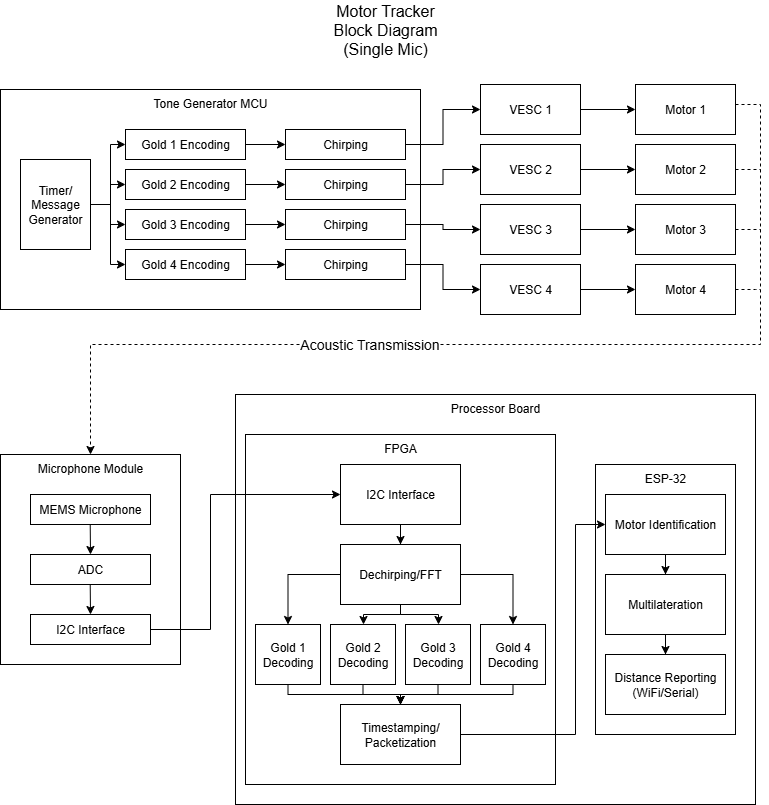

The diagram above was exported from draw.io. Its source (the exported page's mxGraphModel, read from the mxfile embedded in the PNG):
<mxGraphModel dx="946" dy="1669" grid="1" gridSize="10" guides="1" tooltips="1" connect="1" arrows="1" fold="1" page="1" pageScale="1" pageWidth="850" pageHeight="1100" math="0" shadow="0">
  <root>
    <mxCell id="0" />
    <mxCell id="1" parent="0" />
    <mxCell id="axjzoKotY6OT-XX8PcPx-15" value="Processor Board" style="rounded=0;whiteSpace=wrap;html=1;verticalAlign=top;" parent="1" vertex="1">
      <mxGeometry x="275" y="390" width="520" height="410" as="geometry" />
    </mxCell>
    <mxCell id="axjzoKotY6OT-XX8PcPx-2" value="Motor Tracker Block Diagram (Single Mic)" style="text;html=1;align=center;verticalAlign=middle;whiteSpace=wrap;rounded=0;fontSize=16;" parent="1" vertex="1">
      <mxGeometry x="365" y="10" width="120" height="30" as="geometry" />
    </mxCell>
    <mxCell id="axjzoKotY6OT-XX8PcPx-4" value="Microphone Module" style="rounded=0;whiteSpace=wrap;html=1;verticalAlign=top;" parent="1" vertex="1">
      <mxGeometry x="40" y="450" width="180" height="210" as="geometry" />
    </mxCell>
    <mxCell id="axjzoKotY6OT-XX8PcPx-5" value="MEMS Microphone" style="rounded=0;whiteSpace=wrap;html=1;" parent="1" vertex="1">
      <mxGeometry x="70" y="490" width="120" height="30" as="geometry" />
    </mxCell>
    <mxCell id="axjzoKotY6OT-XX8PcPx-6" value="ADC" style="rounded=0;whiteSpace=wrap;html=1;" parent="1" vertex="1">
      <mxGeometry x="70" y="550" width="120" height="30" as="geometry" />
    </mxCell>
    <mxCell id="axjzoKotY6OT-XX8PcPx-7" value="" style="endArrow=classic;html=1;rounded=0;entryX=0.5;entryY=0;entryDx=0;entryDy=0;" parent="1" target="axjzoKotY6OT-XX8PcPx-6" edge="1">
      <mxGeometry width="50" height="50" relative="1" as="geometry">
        <mxPoint x="129.71000000000004" y="520" as="sourcePoint" />
        <mxPoint x="129.71000000000004" y="570" as="targetPoint" />
      </mxGeometry>
    </mxCell>
    <mxCell id="axjzoKotY6OT-XX8PcPx-21" value="FPGA" style="rounded=0;whiteSpace=wrap;html=1;verticalAlign=top;" parent="1" vertex="1">
      <mxGeometry x="285" y="430" width="310" height="350" as="geometry" />
    </mxCell>
    <mxCell id="axjzoKotY6OT-XX8PcPx-23" style="edgeStyle=orthogonalEdgeStyle;rounded=0;orthogonalLoop=1;jettySize=auto;html=1;entryX=0;entryY=0.5;entryDx=0;entryDy=0;" parent="1" source="axjzoKotY6OT-XX8PcPx-9" target="axjzoKotY6OT-XX8PcPx-13" edge="1">
      <mxGeometry relative="1" as="geometry">
        <Array as="points">
          <mxPoint x="250" y="625" />
          <mxPoint x="250" y="490" />
        </Array>
      </mxGeometry>
    </mxCell>
    <mxCell id="axjzoKotY6OT-XX8PcPx-9" value="&lt;div&gt;I2C Interface&lt;/div&gt;" style="rounded=0;whiteSpace=wrap;html=1;" parent="1" vertex="1">
      <mxGeometry x="70" y="610" width="120" height="30" as="geometry" />
    </mxCell>
    <mxCell id="axjzoKotY6OT-XX8PcPx-10" value="" style="endArrow=classic;html=1;rounded=0;entryX=0.5;entryY=0;entryDx=0;entryDy=0;" parent="1" target="axjzoKotY6OT-XX8PcPx-9" edge="1">
      <mxGeometry width="50" height="50" relative="1" as="geometry">
        <mxPoint x="129.71000000000004" y="580" as="sourcePoint" />
        <mxPoint x="129.71000000000004" y="630" as="targetPoint" />
      </mxGeometry>
    </mxCell>
    <mxCell id="axjzoKotY6OT-XX8PcPx-19" style="edgeStyle=orthogonalEdgeStyle;rounded=0;orthogonalLoop=1;jettySize=auto;html=1;" parent="1" source="axjzoKotY6OT-XX8PcPx-13" target="axjzoKotY6OT-XX8PcPx-17" edge="1">
      <mxGeometry relative="1" as="geometry" />
    </mxCell>
    <mxCell id="axjzoKotY6OT-XX8PcPx-13" value="&lt;div&gt;I2C Interface&lt;/div&gt;" style="rounded=0;whiteSpace=wrap;html=1;" parent="1" vertex="1">
      <mxGeometry x="380" y="460" width="120" height="60" as="geometry" />
    </mxCell>
    <mxCell id="KkfcDGEK2xUWVViiMSnf-19" style="edgeStyle=orthogonalEdgeStyle;rounded=0;orthogonalLoop=1;jettySize=auto;html=1;entryX=0.5;entryY=0;entryDx=0;entryDy=0;" parent="1" source="axjzoKotY6OT-XX8PcPx-17" target="axjzoKotY6OT-XX8PcPx-20" edge="1">
      <mxGeometry relative="1" as="geometry" />
    </mxCell>
    <mxCell id="KkfcDGEK2xUWVViiMSnf-24" style="edgeStyle=orthogonalEdgeStyle;rounded=0;orthogonalLoop=1;jettySize=auto;html=1;" parent="1" source="axjzoKotY6OT-XX8PcPx-17" target="KkfcDGEK2xUWVViiMSnf-15" edge="1">
      <mxGeometry relative="1" as="geometry">
        <Array as="points">
          <mxPoint x="440" y="610" />
          <mxPoint x="403" y="610" />
        </Array>
      </mxGeometry>
    </mxCell>
    <mxCell id="KkfcDGEK2xUWVViiMSnf-25" style="edgeStyle=orthogonalEdgeStyle;rounded=0;orthogonalLoop=1;jettySize=auto;html=1;" parent="1" source="axjzoKotY6OT-XX8PcPx-17" target="KkfcDGEK2xUWVViiMSnf-16" edge="1">
      <mxGeometry relative="1" as="geometry">
        <Array as="points">
          <mxPoint x="440" y="610" />
          <mxPoint x="478" y="610" />
        </Array>
      </mxGeometry>
    </mxCell>
    <mxCell id="KkfcDGEK2xUWVViiMSnf-26" style="edgeStyle=orthogonalEdgeStyle;rounded=0;orthogonalLoop=1;jettySize=auto;html=1;" parent="1" source="axjzoKotY6OT-XX8PcPx-17" target="KkfcDGEK2xUWVViiMSnf-17" edge="1">
      <mxGeometry relative="1" as="geometry" />
    </mxCell>
    <mxCell id="axjzoKotY6OT-XX8PcPx-17" value="Dechirping/FFT" style="whiteSpace=wrap;html=1;rounded=0;" parent="1" vertex="1">
      <mxGeometry x="380" y="540" width="120" height="60" as="geometry" />
    </mxCell>
    <mxCell id="KkfcDGEK2xUWVViiMSnf-27" style="edgeStyle=orthogonalEdgeStyle;rounded=0;orthogonalLoop=1;jettySize=auto;html=1;" parent="1" source="axjzoKotY6OT-XX8PcPx-20" target="KkfcDGEK2xUWVViiMSnf-2" edge="1">
      <mxGeometry relative="1" as="geometry">
        <Array as="points">
          <mxPoint x="327" y="690" />
          <mxPoint x="440" y="690" />
        </Array>
      </mxGeometry>
    </mxCell>
    <mxCell id="axjzoKotY6OT-XX8PcPx-20" value="Gold 1 Decoding" style="rounded=0;whiteSpace=wrap;html=1;" parent="1" vertex="1">
      <mxGeometry x="295" y="620" width="65" height="60" as="geometry" />
    </mxCell>
    <mxCell id="axjzoKotY6OT-XX8PcPx-24" value="&lt;div&gt;ESP-32&lt;/div&gt;" style="rounded=0;whiteSpace=wrap;html=1;verticalAlign=top;" parent="1" vertex="1">
      <mxGeometry x="635" y="460" width="140" height="270" as="geometry" />
    </mxCell>
    <mxCell id="KkfcDGEK2xUWVViiMSnf-7" style="edgeStyle=orthogonalEdgeStyle;rounded=0;orthogonalLoop=1;jettySize=auto;html=1;" parent="1" source="axjzoKotY6OT-XX8PcPx-25" target="KkfcDGEK2xUWVViiMSnf-5" edge="1">
      <mxGeometry relative="1" as="geometry" />
    </mxCell>
    <mxCell id="axjzoKotY6OT-XX8PcPx-25" value="Motor Identification" style="rounded=0;whiteSpace=wrap;html=1;" parent="1" vertex="1">
      <mxGeometry x="645" y="490" width="120" height="60" as="geometry" />
    </mxCell>
    <mxCell id="KkfcDGEK2xUWVViiMSnf-31" style="edgeStyle=orthogonalEdgeStyle;rounded=0;orthogonalLoop=1;jettySize=auto;html=1;" parent="1" source="KkfcDGEK2xUWVViiMSnf-2" target="axjzoKotY6OT-XX8PcPx-25" edge="1">
      <mxGeometry relative="1" as="geometry">
        <Array as="points">
          <mxPoint x="615" y="730" />
          <mxPoint x="615" y="520" />
        </Array>
      </mxGeometry>
    </mxCell>
    <mxCell id="KkfcDGEK2xUWVViiMSnf-2" value="&lt;div&gt;Timestamping/&lt;/div&gt;&lt;div&gt;Packetization&lt;/div&gt;" style="rounded=0;whiteSpace=wrap;html=1;" parent="1" vertex="1">
      <mxGeometry x="380" y="700" width="120" height="60" as="geometry" />
    </mxCell>
    <mxCell id="KkfcDGEK2xUWVViiMSnf-8" style="edgeStyle=orthogonalEdgeStyle;rounded=0;orthogonalLoop=1;jettySize=auto;html=1;" parent="1" source="KkfcDGEK2xUWVViiMSnf-5" target="KkfcDGEK2xUWVViiMSnf-6" edge="1">
      <mxGeometry relative="1" as="geometry" />
    </mxCell>
    <mxCell id="KkfcDGEK2xUWVViiMSnf-5" value="&lt;div&gt;Multilateration&lt;/div&gt;" style="rounded=0;whiteSpace=wrap;html=1;" parent="1" vertex="1">
      <mxGeometry x="645" y="570" width="120" height="60" as="geometry" />
    </mxCell>
    <mxCell id="KkfcDGEK2xUWVViiMSnf-6" value="&lt;div&gt;Distance Reporting (WiFi/Serial)&lt;/div&gt;" style="rounded=0;whiteSpace=wrap;html=1;" parent="1" vertex="1">
      <mxGeometry x="645" y="650" width="120" height="60" as="geometry" />
    </mxCell>
    <mxCell id="KkfcDGEK2xUWVViiMSnf-28" style="edgeStyle=orthogonalEdgeStyle;rounded=0;orthogonalLoop=1;jettySize=auto;html=1;" parent="1" source="KkfcDGEK2xUWVViiMSnf-15" target="KkfcDGEK2xUWVViiMSnf-2" edge="1">
      <mxGeometry relative="1" as="geometry">
        <Array as="points">
          <mxPoint x="403" y="690" />
          <mxPoint x="440" y="690" />
        </Array>
      </mxGeometry>
    </mxCell>
    <mxCell id="KkfcDGEK2xUWVViiMSnf-15" value="Gold 2 Decoding" style="rounded=0;whiteSpace=wrap;html=1;" parent="1" vertex="1">
      <mxGeometry x="370" y="620" width="65" height="60" as="geometry" />
    </mxCell>
    <mxCell id="KkfcDGEK2xUWVViiMSnf-29" style="edgeStyle=orthogonalEdgeStyle;rounded=0;orthogonalLoop=1;jettySize=auto;html=1;" parent="1" source="KkfcDGEK2xUWVViiMSnf-16" target="KkfcDGEK2xUWVViiMSnf-2" edge="1">
      <mxGeometry relative="1" as="geometry">
        <Array as="points">
          <mxPoint x="477" y="690" />
          <mxPoint x="440" y="690" />
        </Array>
      </mxGeometry>
    </mxCell>
    <mxCell id="KkfcDGEK2xUWVViiMSnf-16" value="Gold 3 Decoding" style="rounded=0;whiteSpace=wrap;html=1;" parent="1" vertex="1">
      <mxGeometry x="445" y="620" width="65" height="60" as="geometry" />
    </mxCell>
    <mxCell id="KkfcDGEK2xUWVViiMSnf-30" style="edgeStyle=orthogonalEdgeStyle;rounded=0;orthogonalLoop=1;jettySize=auto;html=1;" parent="1" source="KkfcDGEK2xUWVViiMSnf-17" target="KkfcDGEK2xUWVViiMSnf-2" edge="1">
      <mxGeometry relative="1" as="geometry">
        <Array as="points">
          <mxPoint x="553" y="690" />
          <mxPoint x="440" y="690" />
        </Array>
      </mxGeometry>
    </mxCell>
    <mxCell id="KkfcDGEK2xUWVViiMSnf-17" value="Gold 4 Decoding" style="rounded=0;whiteSpace=wrap;html=1;" parent="1" vertex="1">
      <mxGeometry x="520" y="620" width="65" height="60" as="geometry" />
    </mxCell>
    <mxCell id="KkfcDGEK2xUWVViiMSnf-32" value="Tone Generator MCU" style="rounded=0;whiteSpace=wrap;html=1;verticalAlign=top;" parent="1" vertex="1">
      <mxGeometry x="40" y="85" width="420" height="220" as="geometry" />
    </mxCell>
    <mxCell id="KkfcDGEK2xUWVViiMSnf-56" style="edgeStyle=orthogonalEdgeStyle;rounded=0;orthogonalLoop=1;jettySize=auto;html=1;" parent="1" source="KkfcDGEK2xUWVViiMSnf-33" target="KkfcDGEK2xUWVViiMSnf-34" edge="1">
      <mxGeometry relative="1" as="geometry" />
    </mxCell>
    <mxCell id="KkfcDGEK2xUWVViiMSnf-57" style="edgeStyle=orthogonalEdgeStyle;rounded=0;orthogonalLoop=1;jettySize=auto;html=1;" parent="1" source="KkfcDGEK2xUWVViiMSnf-33" target="KkfcDGEK2xUWVViiMSnf-35" edge="1">
      <mxGeometry relative="1" as="geometry" />
    </mxCell>
    <mxCell id="KkfcDGEK2xUWVViiMSnf-58" style="edgeStyle=orthogonalEdgeStyle;rounded=0;orthogonalLoop=1;jettySize=auto;html=1;" parent="1" source="KkfcDGEK2xUWVViiMSnf-33" target="KkfcDGEK2xUWVViiMSnf-36" edge="1">
      <mxGeometry relative="1" as="geometry" />
    </mxCell>
    <mxCell id="KkfcDGEK2xUWVViiMSnf-59" style="edgeStyle=orthogonalEdgeStyle;rounded=0;orthogonalLoop=1;jettySize=auto;html=1;entryX=0;entryY=0.5;entryDx=0;entryDy=0;" parent="1" source="KkfcDGEK2xUWVViiMSnf-33" target="KkfcDGEK2xUWVViiMSnf-37" edge="1">
      <mxGeometry relative="1" as="geometry" />
    </mxCell>
    <mxCell id="KkfcDGEK2xUWVViiMSnf-33" value="Timer/&lt;div&gt;Message Generator&lt;/div&gt;" style="rounded=0;whiteSpace=wrap;html=1;" parent="1" vertex="1">
      <mxGeometry x="60" y="155" width="70" height="90" as="geometry" />
    </mxCell>
    <mxCell id="KkfcDGEK2xUWVViiMSnf-60" style="edgeStyle=orthogonalEdgeStyle;rounded=0;orthogonalLoop=1;jettySize=auto;html=1;" parent="1" source="KkfcDGEK2xUWVViiMSnf-34" target="KkfcDGEK2xUWVViiMSnf-38" edge="1">
      <mxGeometry relative="1" as="geometry" />
    </mxCell>
    <mxCell id="KkfcDGEK2xUWVViiMSnf-34" value="Gold 1 Encoding" style="rounded=0;whiteSpace=wrap;html=1;" parent="1" vertex="1">
      <mxGeometry x="165" y="125" width="120" height="30" as="geometry" />
    </mxCell>
    <mxCell id="KkfcDGEK2xUWVViiMSnf-61" style="edgeStyle=orthogonalEdgeStyle;rounded=0;orthogonalLoop=1;jettySize=auto;html=1;" parent="1" source="KkfcDGEK2xUWVViiMSnf-35" target="KkfcDGEK2xUWVViiMSnf-39" edge="1">
      <mxGeometry relative="1" as="geometry" />
    </mxCell>
    <mxCell id="KkfcDGEK2xUWVViiMSnf-35" value="Gold 2 Encoding" style="rounded=0;whiteSpace=wrap;html=1;" parent="1" vertex="1">
      <mxGeometry x="165" y="165" width="120" height="30" as="geometry" />
    </mxCell>
    <mxCell id="KkfcDGEK2xUWVViiMSnf-62" style="edgeStyle=orthogonalEdgeStyle;rounded=0;orthogonalLoop=1;jettySize=auto;html=1;entryX=0;entryY=0.5;entryDx=0;entryDy=0;" parent="1" source="KkfcDGEK2xUWVViiMSnf-36" target="KkfcDGEK2xUWVViiMSnf-40" edge="1">
      <mxGeometry relative="1" as="geometry" />
    </mxCell>
    <mxCell id="KkfcDGEK2xUWVViiMSnf-36" value="Gold 3 Encoding" style="rounded=0;whiteSpace=wrap;html=1;" parent="1" vertex="1">
      <mxGeometry x="165" y="205" width="120" height="30" as="geometry" />
    </mxCell>
    <mxCell id="KkfcDGEK2xUWVViiMSnf-63" style="edgeStyle=orthogonalEdgeStyle;rounded=0;orthogonalLoop=1;jettySize=auto;html=1;" parent="1" source="KkfcDGEK2xUWVViiMSnf-37" target="KkfcDGEK2xUWVViiMSnf-41" edge="1">
      <mxGeometry relative="1" as="geometry" />
    </mxCell>
    <mxCell id="KkfcDGEK2xUWVViiMSnf-37" value="Gold 4 Encoding" style="rounded=0;whiteSpace=wrap;html=1;" parent="1" vertex="1">
      <mxGeometry x="165" y="245" width="120" height="30" as="geometry" />
    </mxCell>
    <mxCell id="KkfcDGEK2xUWVViiMSnf-64" style="edgeStyle=orthogonalEdgeStyle;rounded=0;orthogonalLoop=1;jettySize=auto;html=1;entryX=0;entryY=0.5;entryDx=0;entryDy=0;" parent="1" source="KkfcDGEK2xUWVViiMSnf-38" target="KkfcDGEK2xUWVViiMSnf-42" edge="1">
      <mxGeometry relative="1" as="geometry" />
    </mxCell>
    <mxCell id="KkfcDGEK2xUWVViiMSnf-38" value="Chirping" style="rounded=0;whiteSpace=wrap;html=1;" parent="1" vertex="1">
      <mxGeometry x="325" y="125" width="120" height="30" as="geometry" />
    </mxCell>
    <mxCell id="KkfcDGEK2xUWVViiMSnf-65" style="edgeStyle=orthogonalEdgeStyle;rounded=0;orthogonalLoop=1;jettySize=auto;html=1;entryX=0;entryY=0.5;entryDx=0;entryDy=0;" parent="1" source="KkfcDGEK2xUWVViiMSnf-39" target="KkfcDGEK2xUWVViiMSnf-43" edge="1">
      <mxGeometry relative="1" as="geometry" />
    </mxCell>
    <mxCell id="KkfcDGEK2xUWVViiMSnf-39" value="Chirping" style="rounded=0;whiteSpace=wrap;html=1;" parent="1" vertex="1">
      <mxGeometry x="325" y="165" width="120" height="30" as="geometry" />
    </mxCell>
    <mxCell id="KkfcDGEK2xUWVViiMSnf-66" style="edgeStyle=orthogonalEdgeStyle;rounded=0;orthogonalLoop=1;jettySize=auto;html=1;entryX=0;entryY=0.5;entryDx=0;entryDy=0;" parent="1" source="KkfcDGEK2xUWVViiMSnf-40" target="KkfcDGEK2xUWVViiMSnf-44" edge="1">
      <mxGeometry relative="1" as="geometry" />
    </mxCell>
    <mxCell id="KkfcDGEK2xUWVViiMSnf-40" value="Chirping" style="rounded=0;whiteSpace=wrap;html=1;" parent="1" vertex="1">
      <mxGeometry x="325" y="205" width="120" height="30" as="geometry" />
    </mxCell>
    <mxCell id="KkfcDGEK2xUWVViiMSnf-67" style="edgeStyle=orthogonalEdgeStyle;rounded=0;orthogonalLoop=1;jettySize=auto;html=1;entryX=0;entryY=0.5;entryDx=0;entryDy=0;" parent="1" source="KkfcDGEK2xUWVViiMSnf-41" target="KkfcDGEK2xUWVViiMSnf-45" edge="1">
      <mxGeometry relative="1" as="geometry" />
    </mxCell>
    <mxCell id="KkfcDGEK2xUWVViiMSnf-41" value="Chirping" style="rounded=0;whiteSpace=wrap;html=1;" parent="1" vertex="1">
      <mxGeometry x="325" y="245" width="120" height="30" as="geometry" />
    </mxCell>
    <mxCell id="KkfcDGEK2xUWVViiMSnf-68" style="edgeStyle=orthogonalEdgeStyle;rounded=0;orthogonalLoop=1;jettySize=auto;html=1;entryX=0;entryY=0.5;entryDx=0;entryDy=0;" parent="1" source="KkfcDGEK2xUWVViiMSnf-42" target="KkfcDGEK2xUWVViiMSnf-48" edge="1">
      <mxGeometry relative="1" as="geometry" />
    </mxCell>
    <mxCell id="KkfcDGEK2xUWVViiMSnf-42" value="VESC 1" style="rounded=0;whiteSpace=wrap;html=1;" parent="1" vertex="1">
      <mxGeometry x="520" y="80" width="100" height="50" as="geometry" />
    </mxCell>
    <mxCell id="KkfcDGEK2xUWVViiMSnf-69" style="edgeStyle=orthogonalEdgeStyle;rounded=0;orthogonalLoop=1;jettySize=auto;html=1;" parent="1" source="KkfcDGEK2xUWVViiMSnf-43" target="KkfcDGEK2xUWVViiMSnf-49" edge="1">
      <mxGeometry relative="1" as="geometry" />
    </mxCell>
    <mxCell id="KkfcDGEK2xUWVViiMSnf-43" value="VESC 2" style="rounded=0;whiteSpace=wrap;html=1;" parent="1" vertex="1">
      <mxGeometry x="520" y="140" width="100" height="50" as="geometry" />
    </mxCell>
    <mxCell id="KkfcDGEK2xUWVViiMSnf-70" style="edgeStyle=orthogonalEdgeStyle;rounded=0;orthogonalLoop=1;jettySize=auto;html=1;" parent="1" source="KkfcDGEK2xUWVViiMSnf-44" target="KkfcDGEK2xUWVViiMSnf-50" edge="1">
      <mxGeometry relative="1" as="geometry" />
    </mxCell>
    <mxCell id="KkfcDGEK2xUWVViiMSnf-44" value="VESC 3" style="rounded=0;whiteSpace=wrap;html=1;" parent="1" vertex="1">
      <mxGeometry x="520" y="200" width="100" height="50" as="geometry" />
    </mxCell>
    <mxCell id="KkfcDGEK2xUWVViiMSnf-71" style="edgeStyle=orthogonalEdgeStyle;rounded=0;orthogonalLoop=1;jettySize=auto;html=1;" parent="1" source="KkfcDGEK2xUWVViiMSnf-45" target="KkfcDGEK2xUWVViiMSnf-51" edge="1">
      <mxGeometry relative="1" as="geometry" />
    </mxCell>
    <mxCell id="KkfcDGEK2xUWVViiMSnf-45" value="VESC 4" style="rounded=0;whiteSpace=wrap;html=1;" parent="1" vertex="1">
      <mxGeometry x="520" y="260" width="100" height="50" as="geometry" />
    </mxCell>
    <mxCell id="KkfcDGEK2xUWVViiMSnf-52" style="edgeStyle=orthogonalEdgeStyle;rounded=0;orthogonalLoop=1;jettySize=auto;html=1;dashed=1;" parent="1" source="KkfcDGEK2xUWVViiMSnf-48" target="axjzoKotY6OT-XX8PcPx-4" edge="1">
      <mxGeometry relative="1" as="geometry">
        <Array as="points">
          <mxPoint x="800" y="100" />
          <mxPoint x="800" y="340" />
          <mxPoint x="130" y="340" />
        </Array>
      </mxGeometry>
    </mxCell>
    <mxCell id="KkfcDGEK2xUWVViiMSnf-72" value="&lt;font style=&quot;font-size: 14px;&quot;&gt;Acoustic Transmission&lt;/font&gt;" style="edgeLabel;html=1;align=center;verticalAlign=middle;resizable=0;points=[];" parent="KkfcDGEK2xUWVViiMSnf-52" vertex="1" connectable="0">
      <mxGeometry x="0.0162" y="-1" relative="1" as="geometry">
        <mxPoint x="-126" as="offset" />
      </mxGeometry>
    </mxCell>
    <mxCell id="KkfcDGEK2xUWVViiMSnf-48" value="Motor 1" style="rounded=0;whiteSpace=wrap;html=1;" parent="1" vertex="1">
      <mxGeometry x="675" y="80" width="100" height="50" as="geometry" />
    </mxCell>
    <mxCell id="KkfcDGEK2xUWVViiMSnf-53" style="edgeStyle=orthogonalEdgeStyle;rounded=0;orthogonalLoop=1;jettySize=auto;html=1;dashed=1;endArrow=none;endFill=0;" parent="1" source="KkfcDGEK2xUWVViiMSnf-49" edge="1">
      <mxGeometry relative="1" as="geometry">
        <mxPoint x="800" y="170" as="targetPoint" />
        <Array as="points">
          <mxPoint x="800" y="165" />
        </Array>
      </mxGeometry>
    </mxCell>
    <mxCell id="KkfcDGEK2xUWVViiMSnf-49" value="Motor 2" style="rounded=0;whiteSpace=wrap;html=1;" parent="1" vertex="1">
      <mxGeometry x="675" y="140" width="100" height="50" as="geometry" />
    </mxCell>
    <mxCell id="KkfcDGEK2xUWVViiMSnf-54" style="edgeStyle=orthogonalEdgeStyle;rounded=0;orthogonalLoop=1;jettySize=auto;html=1;endArrow=none;endFill=0;dashed=1;" parent="1" source="KkfcDGEK2xUWVViiMSnf-50" edge="1">
      <mxGeometry relative="1" as="geometry">
        <mxPoint x="800" y="230" as="targetPoint" />
        <Array as="points">
          <mxPoint x="800" y="225" />
        </Array>
      </mxGeometry>
    </mxCell>
    <mxCell id="KkfcDGEK2xUWVViiMSnf-50" value="Motor 3" style="rounded=0;whiteSpace=wrap;html=1;" parent="1" vertex="1">
      <mxGeometry x="675" y="200" width="100" height="50" as="geometry" />
    </mxCell>
    <mxCell id="KkfcDGEK2xUWVViiMSnf-55" style="edgeStyle=orthogonalEdgeStyle;rounded=0;orthogonalLoop=1;jettySize=auto;html=1;dashed=1;endArrow=none;endFill=0;" parent="1" source="KkfcDGEK2xUWVViiMSnf-51" edge="1">
      <mxGeometry relative="1" as="geometry">
        <mxPoint x="800" y="285" as="targetPoint" />
      </mxGeometry>
    </mxCell>
    <mxCell id="KkfcDGEK2xUWVViiMSnf-51" value="&lt;div&gt;Motor 4&lt;/div&gt;" style="rounded=0;whiteSpace=wrap;html=1;" parent="1" vertex="1">
      <mxGeometry x="675" y="260" width="100" height="50" as="geometry" />
    </mxCell>
  </root>
</mxGraphModel>